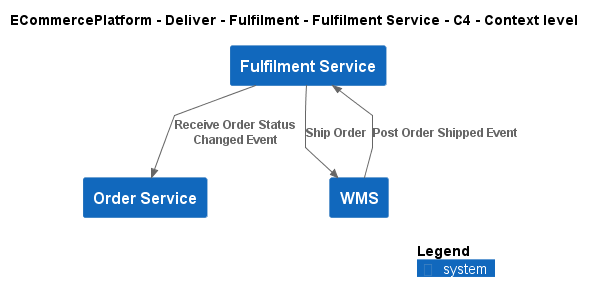

The diagram above was rendered by PlantUML. Its source (embedded in the PNG):
@startuml
!include ..\..\..\..\..\.c4s\C4_Context.puml

AddElementTag("c4interflow:lifecycle:new", $bgColor=green, $fontColor=#ffffff, $borderColor=green, $shadowing="False")
AddElementTag("c4interflow:lifecycle:changed", $bgColor=orange, $fontColor=#ffffff, $borderColor=orange, $shadowing="False")
AddElementTag("c4interflow:lifecycle:removed", $bgColor=red, $fontColor=#ffffff, $borderColor=red, $shadowing="False")

AddRelTag("c4interflow:lifecycle:new", $textColor=green, $lineColor=green)
AddRelTag("c4interflow:lifecycle:changed", $textColor=orange, $lineColor=orange)
AddRelTag("c4interflow:lifecycle:removed", $textColor=red, $lineColor=red)

SHOW_PERSON_PORTRAIT()
LAYOUT_TOP_DOWN()

skinparam linetype polyline

title ECommercePlatform - Deliver - Fulfilment - Fulfilment Service - C4 - Context level

System(ECommercePlatform.Deliver.Fulfilment.SoftwareSystems.FulfilmentService, "Fulfilment Service", "")
System(ECommercePlatform.GenerateDemand.OrderManagement.SoftwareSystems.OrderService, "Order Service", "")
System(ECommercePlatform.Deliver.Fulfilment.SoftwareSystems.WMS, "WMS", "")

Rel(ECommercePlatform.Deliver.Fulfilment.SoftwareSystems.FulfilmentService, ECommercePlatform.GenerateDemand.OrderManagement.SoftwareSystems.OrderService, "Receive Order Status Changed Event")
Rel(ECommercePlatform.Deliver.Fulfilment.SoftwareSystems.FulfilmentService, ECommercePlatform.Deliver.Fulfilment.SoftwareSystems.WMS, "Ship Order")
Rel(ECommercePlatform.Deliver.Fulfilment.SoftwareSystems.WMS, ECommercePlatform.Deliver.Fulfilment.SoftwareSystems.FulfilmentService, "Post Order Shipped Event")


SHOW_LEGEND()
@enduml